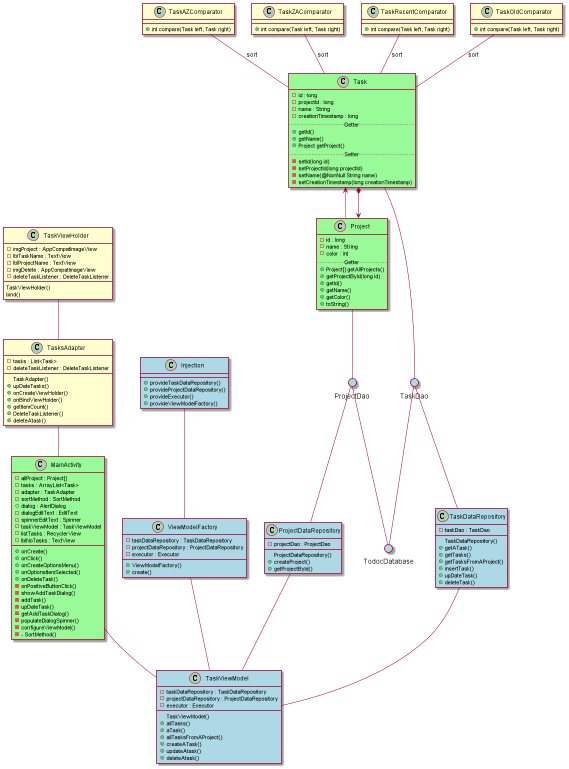

The diagram above was rendered by PlantUML. Its source (embedded in the PNG):
@startuml Todoc Classes Diagram
class Task {
 - id : long
 - projectId : long
 - name : String
 - creationTimestamp : long
 ..Getter..
 + getId()
 + getName()
 + Project getProject()
 ..Setter..
 - setId(long id)
 - setProjectId(long projectId)
 - setName(@NonNull String name)
 - setCreationTimestamp(long creationTimestamp)
 }

class TaskAZComparator {
 + int compare(Task left, Task right)
 }

class TaskZAComparator {
 + int compare(Task left, Task right)
 }

class TaskRecentComparator {
+ int compare(Task left, Task right)
 }

class TaskOldComparator {
 + int compare(Task left, Task right)
 }

class Project {
 - id : long
 - name : String
 - color : int
 ..Getter..
 + Project[] getAllProjects()
 + getProjectById(long id)
 + getId()
 + getName()
 + getColor()
 + toString()
 }

Project <--* Task
Task <-- Project
class Task #back:palegreen
class Project #back:palegreen

TaskAZComparator -- Task : sort
TaskZAComparator -- Task : sort
TaskRecentComparator -- Task : sort
TaskOldComparator -- Task : sort

class MainActivity {
 - allProject : Project[]
 - tasks : ArrayList<Task>
 - adapter : TaskAdapter
 - sortMethod : SortMethod
 + dialog : AlertDialog
 - dialogEditText : EditText
 - spinnerEditText : Spinner
 - taskViewModel : TaskViewModel
 - listTasks : RecyclerView
 - lblNoTasks : TextView

 + onCreate()
 + onClick()
 + onCreateOptionsMenu()
 + onOptionsItemSelected()
 + onDeleteTask()
 - onPositiveButtonClick()
 - showAddTaskDialog()
 - addTask()
 - upDateTask()
 - getAddTaskDialog()
 - populateDialogSpinner()
 - configureViewModel()
 - - SortMethod()
 }

 circle TaskDao
 circle TodocDatabase
 circle ProjectDao

 circle TaskDao #back:lightblue
  circle TodocDatabase #back:lightblue
  circle ProjectDao #back:lightblue

 class TaskDataRepository {
  - taskDao : TaskDao

    TaskDataRepository()
  + getATask()
  + getTasks()
  + getTasksFromAProject()
  + insertTask()
  + upDateTask()
  + deleteTask()
  }

 class ProjectDataRepository {
  - projectDao : ProjectDao

    ProjectDataRepository()
  + createProject()
  + getProjectById()
  }

 class ViewModelFactory {
 - taskDataRepository : TaskDataRepository
 - projectDataRepository : ProjectDataRepository
 - executor : Executor

 + ViewModelFactory()
 + create()
 }

class TaskViewModel {
 - taskDataRepository : TaskDataRepository
 - projectDataRepository : ProjectDataRepository
 - executor : Executor

   TaskViewModel()
 + allTasks()
 + aTask()
 + allTasksFromAProject()
 + createATask()
 + updateAtask()
 + deleteAtask()
 }

 class Injection{
 + provideTaskDataRepository()
 + provideProjectDataRepository()
 + provideExecutor()
 + provideViewModelFactory()
 }

 class TasksAdapter {
  - tasks : List<Task>
  - deleteTaskListener : DeleteTaskListener

    TaskAdapter()
  + upDateTasks()
  + onCreateViewHolder()
  + onBindViewHolder()
  + getItemCount()
  + DeleteTaskListener()
  + deleteAtask()
  }

  class TaskViewHolder {
  - imgProject : AppCompatImageView
  - lblTaskName : TextView
  - lblProjectName : TextView
  - imgDelete : AppCompatImageView
  - deleteTaskListener : DeleteTaskListener

   TaskViewHolder()
   bind()
  }

  TaskViewHolder -- TasksAdapter
  TasksAdapter -- MainActivity
  MainActivity -- TaskViewModel
  ViewModelFactory -- TaskViewModel
  Injection -- ViewModelFactory
  ProjectDataRepository -- TaskViewModel
  TaskDataRepository -- TaskViewModel
  ProjectDao -- ProjectDataRepository
  TaskDao -- TaskDataRepository
  TaskDao -- TodocDatabase
  ProjectDao -- TodocDatabase
  Task -- TaskDao
  Project -- ProjectDao

  class MainActivity #back:palegreen
  class TaskDataRepository #back:lightblue
  class ProjectDataRepository #back:lightblue
  class TaskViewModel #back:lightblue
  class ViewModelFactory #back:lightblue
  class Injection #back:lightblue

@enduml